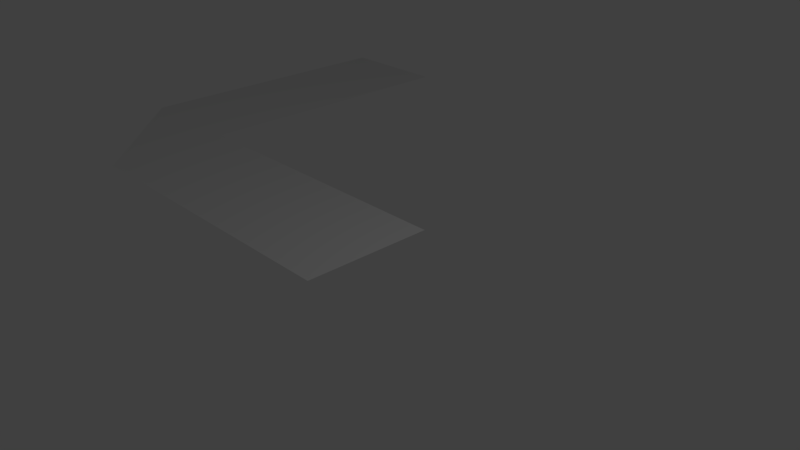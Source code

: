 # Source: Turn90_thin.blend  (saved by Blender 2.78.0; exported with 4.5.12 LTS)
import bpy
from mathutils import Matrix  # noqa: F401  (used for matrix-valued properties, if any)

bpy.ops.wm.read_factory_settings(use_empty=True)
scene = bpy.context.scene
scene.name = 'Scene'

# ---- collections
col_collection_1 = bpy.data.collections.new('Collection 1'); scene.collection.children.link(col_collection_1)

# ---- materials (node trees are filled in below, after node groups)
mat_left = bpy.data.materials.new('left')
mat_left.alpha_threshold = 0.0
mat_left.use_transparent_shadow = False
mat_left.roughness = 0.5
mat_center = bpy.data.materials.new('center')
mat_center.alpha_threshold = 0.0
mat_center.use_transparent_shadow = False
mat_center.roughness = 0.5
mat_right = bpy.data.materials.new('right')
mat_right.alpha_threshold = 0.0
mat_right.use_transparent_shadow = False
mat_right.roughness = 0.5

# ---- material node trees

# ---- world
world_world = bpy.data.worlds.new('World'); scene.world = world_world
world_world.color = (0.05088, 0.05088, 0.05088)
world_world.use_sun_shadow = False
world_world.sun_shadow_jitter_overblur = 0.0
world_world.cycles.sampling_method = 'MANUAL'

# ---- cameras
cam_camera = bpy.data.cameras.new('Camera')
cam_camera.clip_end = 100.0
cam_camera.lens = 35.0
cam_camera.sensor_width = 32.0
cam_camera.sensor_height = 18.0
cam_camera.ortho_scale = 7.314
cam_camera.dof.focus_distance = 0.0
cam_camera.dof.aperture_fstop = 128.0

# ---- lights
light_lamp = bpy.data.lights.new('Lamp', 'POINT')
light_lamp.transmission_factor = 0.0
light_lamp.cutoff_distance = 30.0
light_lamp.energy = 100.0
light_lamp.shadow_buffer_clip_start = 1.001
light_lamp.shadow_soft_size = 0.1
light_lamp.shadow_maximum_resolution = 0.006
light_lamp.use_absolute_resolution = True

# ---- meshes
me_plane = bpy.data.meshes.new('Plane')
me_plane.from_pydata([(-4.988, 5.157e-06, 1.005), (0.007915, 5.157e-06, 1.005), (-4.988, 5.392e-06, -0.9952), (0.007915, 5.392e-06, -0.9952), (-6.988, 5.392e-06, -0.9952), (-4.988, 6.007e-06, -5.985), (-6.988, 6.007e-06, -5.985), (-1.002, 5.157e-06, 1.005), (-1.002, 5.392e-06, -0.9952), (-4.988, 5.885e-06, -4.999), (-6.988, 5.885e-06, -4.999)], [], [(7, 1, 3, 8), (4, 0, 2), (9, 5, 6, 10), (0, 7, 8, 2), (2, 9, 10, 4)])
me_plane.polygons.foreach_set('material_index', [2, 1, 0, 1, 1])
me_plane.materials.append(mat_left)
me_plane.materials.append(mat_center)
me_plane.materials.append(mat_right)
me_plane.use_remesh_preserve_volume = False
me_plane.use_remesh_preserve_attributes = False
me_plane.use_mirror_vertex_groups = False
me_plane.update()

# ---- objects
ob_plane = bpy.data.objects.new('Plane', me_plane)
ob_lamp = bpy.data.objects.new('Lamp', light_lamp)
ob_camera = bpy.data.objects.new('Camera', cam_camera)

# ---- transforms, parenting, visibility, modifiers, constraints
ob_plane.location = (-2.384e-07, 0.0, 1.192e-07)
ob_plane.rotation_euler = (1.571, -0.0, 0.0)
ob_plane.lineart.crease_threshold = 0.0
ob_lamp.location = (4.076, 1.005, 5.904)
ob_lamp.rotation_euler = (0.6503, 0.05522, 1.866)
ob_lamp.lock_rotations_4d = False
ob_lamp.empty_display_type = 'ARROWS'
ob_lamp.color = (0.0, 0.0, 0.0, 0.0)
ob_lamp.lineart.crease_threshold = 0.0
ob_camera.location = (7.481, -6.508, 5.344)
ob_camera.rotation_euler = (1.109, 0.0, 0.8149)
ob_camera.lock_rotations_4d = False
ob_camera.empty_display_type = 'ARROWS'
ob_camera.color = (0.0, 0.0, 0.0, 0.0)
ob_camera.display_type = 'WIRE'
ob_camera.lineart.crease_threshold = 0.0

# ---- collection membership
col_collection_1.objects.link(ob_plane)
col_collection_1.objects.link(ob_lamp)
col_collection_1.objects.link(ob_camera)

# ---- scene / render settings (as saved in the file)
scene.camera = ob_camera
scene.frame_start = 1; scene.frame_end = 250; scene.frame_set(74)
scene.render.engine = 'BLENDER_EEVEE_NEXT'
scene.render.resolution_percentage = 50
scene.render.dither_intensity = 0.0
scene.cycles.use_denoising = False
scene.cycles.samples = 128
scene.cycles.sampling_pattern = 'TABULATED_SOBOL'
scene.cycles.light_sampling_threshold = 0.0
scene.cycles.use_adaptive_sampling = False
scene.cycles.use_light_tree = False
scene.cycles.blur_glossy = 0.0
scene.cycles.sample_clamp_indirect = 0.0
scene.view_settings.view_transform = 'Standard'
bpy.context.view_layer.update()

